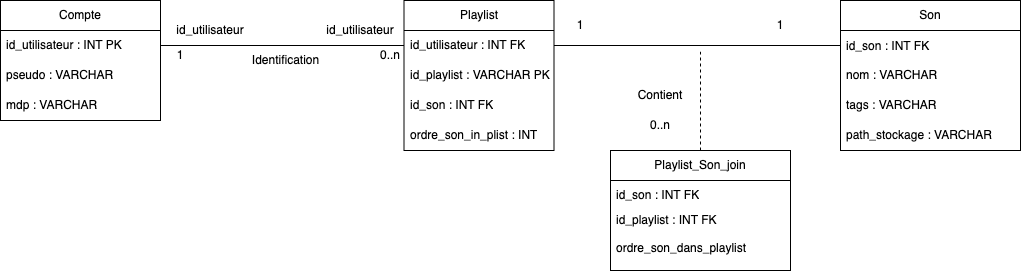

The diagram above was exported from draw.io. Its source (the exported page's mxGraphModel, read from the mxfile embedded in the PNG):
<mxGraphModel dx="2051" dy="625" grid="1" gridSize="10" guides="1" tooltips="1" connect="1" arrows="1" fold="1" page="1" pageScale="1" pageWidth="827" pageHeight="1169" math="0" shadow="0">
  <root>
    <mxCell id="0" />
    <mxCell id="1" parent="0" />
    <mxCell id="n224mTM4oAy61nDKpbfy-1" value="Compte" style="swimlane;fontStyle=0;childLayout=stackLayout;horizontal=1;startSize=30;horizontalStack=0;resizeParent=1;resizeParentMax=0;resizeLast=0;collapsible=1;marginBottom=0;whiteSpace=wrap;html=1;" parent="1" vertex="1">
      <mxGeometry x="-60" y="120" width="160" height="120" as="geometry" />
    </mxCell>
    <mxCell id="n224mTM4oAy61nDKpbfy-2" value="id_utilisateur : INT PK" style="text;strokeColor=none;fillColor=none;align=left;verticalAlign=middle;spacingLeft=4;spacingRight=4;overflow=hidden;points=[[0,0.5],[1,0.5]];portConstraint=eastwest;rotatable=0;whiteSpace=wrap;html=1;" parent="n224mTM4oAy61nDKpbfy-1" vertex="1">
      <mxGeometry y="30" width="160" height="30" as="geometry" />
    </mxCell>
    <mxCell id="n224mTM4oAy61nDKpbfy-3" value="pseudo : VARCHAR" style="text;strokeColor=none;fillColor=none;align=left;verticalAlign=middle;spacingLeft=4;spacingRight=4;overflow=hidden;points=[[0,0.5],[1,0.5]];portConstraint=eastwest;rotatable=0;whiteSpace=wrap;html=1;" parent="n224mTM4oAy61nDKpbfy-1" vertex="1">
      <mxGeometry y="60" width="160" height="30" as="geometry" />
    </mxCell>
    <mxCell id="n224mTM4oAy61nDKpbfy-4" value="mdp : VARCHAR" style="text;strokeColor=none;fillColor=none;align=left;verticalAlign=middle;spacingLeft=4;spacingRight=4;overflow=hidden;points=[[0,0.5],[1,0.5]];portConstraint=eastwest;rotatable=0;whiteSpace=wrap;html=1;" parent="n224mTM4oAy61nDKpbfy-1" vertex="1">
      <mxGeometry y="90" width="160" height="30" as="geometry" />
    </mxCell>
    <mxCell id="n224mTM4oAy61nDKpbfy-7" value="Playlist" style="swimlane;fontStyle=0;childLayout=stackLayout;horizontal=1;startSize=30;horizontalStack=0;resizeParent=1;resizeParentMax=0;resizeLast=0;collapsible=1;marginBottom=0;whiteSpace=wrap;html=1;" parent="1" vertex="1">
      <mxGeometry x="343.5" y="120" width="150" height="150" as="geometry" />
    </mxCell>
    <mxCell id="n224mTM4oAy61nDKpbfy-8" value="id_utilisateur : INT FK" style="text;strokeColor=none;fillColor=none;align=left;verticalAlign=middle;spacingLeft=4;spacingRight=4;overflow=hidden;points=[[0,0.5],[1,0.5]];portConstraint=eastwest;rotatable=0;whiteSpace=wrap;html=1;" parent="n224mTM4oAy61nDKpbfy-7" vertex="1">
      <mxGeometry y="30" width="150" height="30" as="geometry" />
    </mxCell>
    <mxCell id="n224mTM4oAy61nDKpbfy-9" value="id_playlist : VARCHAR PK" style="text;strokeColor=none;fillColor=none;align=left;verticalAlign=middle;spacingLeft=4;spacingRight=4;overflow=hidden;points=[[0,0.5],[1,0.5]];portConstraint=eastwest;rotatable=0;whiteSpace=wrap;html=1;" parent="n224mTM4oAy61nDKpbfy-7" vertex="1">
      <mxGeometry y="60" width="150" height="30" as="geometry" />
    </mxCell>
    <mxCell id="n224mTM4oAy61nDKpbfy-10" value="id_son : INT FK" style="text;strokeColor=none;fillColor=none;align=left;verticalAlign=middle;spacingLeft=4;spacingRight=4;overflow=hidden;points=[[0,0.5],[1,0.5]];portConstraint=eastwest;rotatable=0;whiteSpace=wrap;html=1;" parent="n224mTM4oAy61nDKpbfy-7" vertex="1">
      <mxGeometry y="90" width="150" height="30" as="geometry" />
    </mxCell>
    <mxCell id="n224mTM4oAy61nDKpbfy-11" value="ordre_son_in_plist : INT" style="text;strokeColor=none;fillColor=none;align=left;verticalAlign=middle;spacingLeft=4;spacingRight=4;overflow=hidden;points=[[0,0.5],[1,0.5]];portConstraint=eastwest;rotatable=0;whiteSpace=wrap;html=1;" parent="n224mTM4oAy61nDKpbfy-7" vertex="1">
      <mxGeometry y="120" width="150" height="30" as="geometry" />
    </mxCell>
    <mxCell id="n224mTM4oAy61nDKpbfy-20" value="Son" style="swimlane;fontStyle=0;childLayout=stackLayout;horizontal=1;startSize=30;horizontalStack=0;resizeParent=1;resizeParentMax=0;resizeLast=0;collapsible=1;marginBottom=0;whiteSpace=wrap;html=1;" parent="1" vertex="1">
      <mxGeometry x="780" y="120" width="180" height="150" as="geometry">
        <mxRectangle x="780" y="120" width="60" height="30" as="alternateBounds" />
      </mxGeometry>
    </mxCell>
    <mxCell id="n224mTM4oAy61nDKpbfy-21" value="id_son : INT FK&lt;div&gt;&lt;br&gt;&lt;/div&gt;&lt;div&gt;nom : VARCHAR&lt;/div&gt;" style="text;strokeColor=none;fillColor=none;align=left;verticalAlign=middle;spacingLeft=4;spacingRight=4;overflow=hidden;points=[[0,0.5],[1,0.5]];portConstraint=eastwest;rotatable=0;whiteSpace=wrap;html=1;" parent="n224mTM4oAy61nDKpbfy-20" vertex="1">
      <mxGeometry y="30" width="180" height="60" as="geometry" />
    </mxCell>
    <mxCell id="n224mTM4oAy61nDKpbfy-22" value="tags : VARCHAR" style="text;strokeColor=none;fillColor=none;align=left;verticalAlign=middle;spacingLeft=4;spacingRight=4;overflow=hidden;points=[[0,0.5],[1,0.5]];portConstraint=eastwest;rotatable=0;whiteSpace=wrap;html=1;" parent="n224mTM4oAy61nDKpbfy-20" vertex="1">
      <mxGeometry y="90" width="180" height="30" as="geometry" />
    </mxCell>
    <mxCell id="n224mTM4oAy61nDKpbfy-23" value="path_stockage : VARCHAR" style="text;strokeColor=none;fillColor=none;align=left;verticalAlign=middle;spacingLeft=4;spacingRight=4;overflow=hidden;points=[[0,0.5],[1,0.5]];portConstraint=eastwest;rotatable=0;whiteSpace=wrap;html=1;" parent="n224mTM4oAy61nDKpbfy-20" vertex="1">
      <mxGeometry y="120" width="180" height="30" as="geometry" />
    </mxCell>
    <mxCell id="n224mTM4oAy61nDKpbfy-27" value="" style="edgeStyle=orthogonalEdgeStyle;rounded=0;orthogonalLoop=1;jettySize=auto;html=1;entryX=0;entryY=0.5;entryDx=0;entryDy=0;exitX=1;exitY=0.5;exitDx=0;exitDy=0;endArrow=none;endFill=0;" parent="1" source="n224mTM4oAy61nDKpbfy-2" target="n224mTM4oAy61nDKpbfy-8" edge="1">
      <mxGeometry relative="1" as="geometry" />
    </mxCell>
    <mxCell id="n224mTM4oAy61nDKpbfy-28" value="" style="edgeStyle=orthogonalEdgeStyle;rounded=0;orthogonalLoop=1;jettySize=auto;html=1;endArrow=none;endFill=0;exitX=1;exitY=0.5;exitDx=0;exitDy=0;" parent="1" edge="1" source="n224mTM4oAy61nDKpbfy-8">
      <mxGeometry relative="1" as="geometry">
        <mxPoint x="500" y="165" as="sourcePoint" />
        <mxPoint x="780" y="140" as="targetPoint" />
        <Array as="points">
          <mxPoint x="780" y="165" />
        </Array>
      </mxGeometry>
    </mxCell>
    <mxCell id="n224mTM4oAy61nDKpbfy-29" value="Identification" style="text;html=1;align=center;verticalAlign=middle;resizable=0;points=[];autosize=1;strokeColor=none;fillColor=none;" parent="1" vertex="1">
      <mxGeometry x="180" y="165" width="90" height="30" as="geometry" />
    </mxCell>
    <mxCell id="n224mTM4oAy61nDKpbfy-31" value="id_utilisateur" style="text;html=1;align=center;verticalAlign=middle;whiteSpace=wrap;rounded=0;" parent="1" vertex="1">
      <mxGeometry x="120" y="135" width="60" height="30" as="geometry" />
    </mxCell>
    <mxCell id="n224mTM4oAy61nDKpbfy-32" value="id_utilisateur" style="text;html=1;align=center;verticalAlign=middle;whiteSpace=wrap;rounded=0;" parent="1" vertex="1">
      <mxGeometry x="270" y="135" width="60" height="30" as="geometry" />
    </mxCell>
    <mxCell id="n224mTM4oAy61nDKpbfy-33" value="1" style="text;html=1;align=center;verticalAlign=middle;whiteSpace=wrap;rounded=0;" parent="1" vertex="1">
      <mxGeometry x="90" y="160" width="60" height="30" as="geometry" />
    </mxCell>
    <mxCell id="n224mTM4oAy61nDKpbfy-34" value="0..n" style="text;html=1;align=center;verticalAlign=middle;whiteSpace=wrap;rounded=0;" parent="1" vertex="1">
      <mxGeometry x="300" y="160" width="60" height="30" as="geometry" />
    </mxCell>
    <mxCell id="n224mTM4oAy61nDKpbfy-35" value="0..n" style="text;html=1;align=center;verticalAlign=middle;whiteSpace=wrap;rounded=0;" parent="1" vertex="1">
      <mxGeometry x="570" y="230" width="60" height="30" as="geometry" />
    </mxCell>
    <mxCell id="n224mTM4oAy61nDKpbfy-36" value="1" style="text;html=1;align=center;verticalAlign=middle;whiteSpace=wrap;rounded=0;" parent="1" vertex="1">
      <mxGeometry x="690" y="130" width="60" height="30" as="geometry" />
    </mxCell>
    <mxCell id="n224mTM4oAy61nDKpbfy-37" value="1" style="text;html=1;align=center;verticalAlign=middle;whiteSpace=wrap;rounded=0;" parent="1" vertex="1">
      <mxGeometry x="490" y="130" width="60" height="30" as="geometry" />
    </mxCell>
    <mxCell id="n224mTM4oAy61nDKpbfy-39" value="Contient" style="text;html=1;align=center;verticalAlign=middle;whiteSpace=wrap;rounded=0;" parent="1" vertex="1">
      <mxGeometry x="570" y="200" width="60" height="30" as="geometry" />
    </mxCell>
    <mxCell id="SvBciYc2pxB3Je7JRw-p-5" value="Playlist_Son_join" style="swimlane;fontStyle=0;childLayout=stackLayout;horizontal=1;startSize=30;horizontalStack=0;resizeParent=1;resizeParentMax=0;resizeLast=0;collapsible=1;marginBottom=0;whiteSpace=wrap;html=1;" parent="1" vertex="1">
      <mxGeometry x="550" y="270" width="180" height="120" as="geometry">
        <mxRectangle x="780" y="120" width="60" height="30" as="alternateBounds" />
      </mxGeometry>
    </mxCell>
    <mxCell id="SvBciYc2pxB3Je7JRw-p-6" value="id_son : INT FK" style="text;strokeColor=none;fillColor=none;align=left;verticalAlign=middle;spacingLeft=4;spacingRight=4;overflow=hidden;points=[[0,0.5],[1,0.5]];portConstraint=eastwest;rotatable=0;whiteSpace=wrap;html=1;" parent="SvBciYc2pxB3Je7JRw-p-5" vertex="1">
      <mxGeometry y="30" width="180" height="30" as="geometry" />
    </mxCell>
    <mxCell id="SvBciYc2pxB3Je7JRw-p-8" value="id_playlist : INT FK&lt;div&gt;&lt;br&gt;&lt;div&gt;ordre_son_dans_playlist&lt;/div&gt;&lt;div&gt;&lt;br&gt;&lt;/div&gt;&lt;/div&gt;" style="text;strokeColor=none;fillColor=none;align=left;verticalAlign=middle;spacingLeft=4;spacingRight=4;overflow=hidden;points=[[0,0.5],[1,0.5]];portConstraint=eastwest;rotatable=0;whiteSpace=wrap;html=1;" parent="SvBciYc2pxB3Je7JRw-p-5" vertex="1">
      <mxGeometry y="60" width="180" height="60" as="geometry" />
    </mxCell>
    <mxCell id="SvBciYc2pxB3Je7JRw-p-10" value="" style="endArrow=none;dashed=1;html=1;rounded=0;exitX=0.5;exitY=0;exitDx=0;exitDy=0;" parent="1" source="SvBciYc2pxB3Je7JRw-p-5" edge="1">
      <mxGeometry width="50" height="50" relative="1" as="geometry">
        <mxPoint x="570" y="225" as="sourcePoint" />
        <mxPoint x="640" y="170" as="targetPoint" />
      </mxGeometry>
    </mxCell>
  </root>
</mxGraphModel>